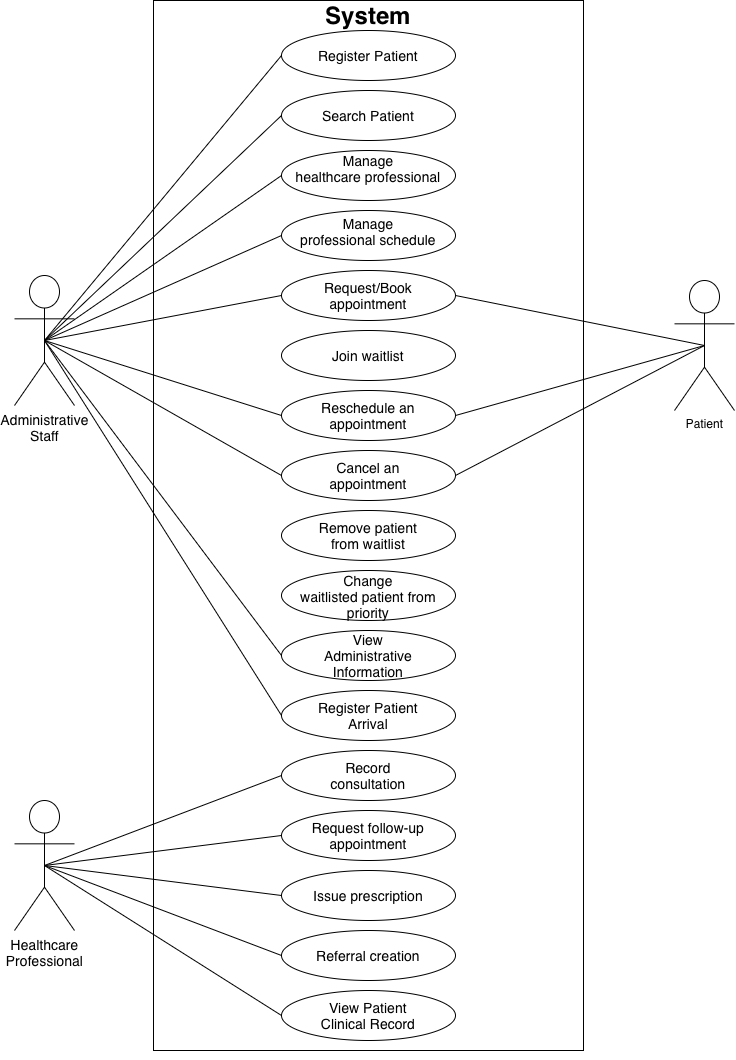

The diagram above was exported from draw.io. Its source (the exported page's mxGraphModel, read from the mxfile embedded in the PNG):
<mxGraphModel dx="1437" dy="1055" grid="1" gridSize="10" guides="1" tooltips="1" connect="1" arrows="1" fold="1" page="1" pageScale="1" pageWidth="827" pageHeight="1169" math="0" shadow="0">
  <root>
    <mxCell id="0" />
    <mxCell id="1" parent="0" />
    <mxCell id="2" parent="1" style="rounded=0;whiteSpace=wrap;html=1;" value="" vertex="1">
      <mxGeometry height="1050" width="430" x="193" y="20" as="geometry" />
    </mxCell>
    <mxCell id="3" parent="1" style="text;html=1;whiteSpace=wrap;strokeColor=none;fillColor=none;align=center;verticalAlign=middle;rounded=0;" value="&lt;b&gt;&lt;font style=&quot;font-size: 24px;&quot;&gt;System&lt;/font&gt;&lt;/b&gt;" vertex="1">
      <mxGeometry height="30" width="60" x="378" y="20" as="geometry" />
    </mxCell>
    <mxCell id="4" parent="1" style="ellipse;whiteSpace=wrap;html=1;shapeInside=1;align=center;" value="&lt;font style=&quot;font-size: 14px;&quot;&gt;Register Patient&lt;/font&gt;" vertex="1">
      <mxGeometry height="50" width="174" x="321" y="50" as="geometry" />
    </mxCell>
    <mxCell id="5" parent="1" style="ellipse;whiteSpace=wrap;html=1;shapeInside=1;align=center;" value="&lt;font style=&quot;font-size: 14px;&quot;&gt;Referral creation&lt;/font&gt;" vertex="1">
      <mxGeometry height="50" width="174" x="321" y="950" as="geometry" />
    </mxCell>
    <mxCell id="6" parent="1" style="ellipse;whiteSpace=wrap;html=1;shapeInside=1;align=center;" value="&lt;font style=&quot;font-size: 14px;&quot;&gt;Record consultation&lt;/font&gt;" vertex="1">
      <mxGeometry height="50" width="174" x="321" y="770" as="geometry" />
    </mxCell>
    <mxCell id="7" parent="1" style="ellipse;whiteSpace=wrap;html=1;shapeInside=1;align=center;" value="&lt;font style=&quot;font-size: 14px;&quot;&gt;Issue prescription&lt;/font&gt;" vertex="1">
      <mxGeometry height="50" width="174" x="321" y="890" as="geometry" />
    </mxCell>
    <mxCell id="8" parent="1" style="ellipse;whiteSpace=wrap;html=1;shapeInside=1;align=center;" value="&lt;font style=&quot;font-size: 14px;&quot;&gt;Manage healthcare professional&lt;/font&gt;" vertex="1">
      <mxGeometry height="50" width="174" x="321" y="170" as="geometry" />
    </mxCell>
    <mxCell id="9" parent="1" style="ellipse;whiteSpace=wrap;html=1;shapeInside=1;align=center;" value="&lt;font style=&quot;font-size: 14px;&quot;&gt;Manage professional schedule&lt;/font&gt;" vertex="1">
      <mxGeometry height="50" width="174" x="321" y="230" as="geometry" />
    </mxCell>
    <mxCell id="10" parent="1" style="ellipse;whiteSpace=wrap;html=1;shapeInside=1;align=center;" value="&lt;font style=&quot;font-size: 14px;&quot;&gt;Request follow-up appointment&lt;/font&gt;" vertex="1">
      <mxGeometry height="50" width="174" x="321" y="830" as="geometry" />
    </mxCell>
    <mxCell id="11" parent="1" style="ellipse;whiteSpace=wrap;html=1;shapeInside=1;align=center;" value="&lt;span style=&quot;font-size: 14px;&quot;&gt;Search Patient&lt;/span&gt;" vertex="1">
      <mxGeometry height="50" width="174" x="321" y="110" as="geometry" />
    </mxCell>
    <mxCell id="12" parent="1" style="ellipse;whiteSpace=wrap;html=1;shapeInside=1;align=center;" value="&lt;font style=&quot;font-size: 14px;&quot;&gt;Register Patient Arrival&lt;/font&gt;" vertex="1">
      <mxGeometry height="50" width="174" x="321" y="710" as="geometry" />
    </mxCell>
    <mxCell id="13" parent="1" style="ellipse;whiteSpace=wrap;html=1;shapeInside=1;align=center;" value="&lt;font style=&quot;font-size: 14px;&quot;&gt;View Patient Clinical Record&lt;/font&gt;" vertex="1">
      <mxGeometry height="50" width="174" x="321" y="1010" as="geometry" />
    </mxCell>
    <mxCell id="14" parent="1" style="ellipse;whiteSpace=wrap;html=1;shapeInside=1;align=center;" value="&lt;font style=&quot;font-size: 14px;&quot;&gt;View Administrative Information&lt;/font&gt;" vertex="1">
      <mxGeometry height="50" width="174" x="321" y="650" as="geometry" />
    </mxCell>
    <mxCell id="15" parent="1" style="ellipse;whiteSpace=wrap;html=1;shapeInside=1;align=center;" value="&lt;font style=&quot;font-size: 14px;&quot;&gt;Request/Book appointment&lt;/font&gt;" vertex="1">
      <mxGeometry height="50" width="174" x="321" y="290" as="geometry" />
    </mxCell>
    <mxCell id="16" parent="1" style="ellipse;whiteSpace=wrap;html=1;shapeInside=1;align=center;" value="&lt;font style=&quot;font-size: 14px;&quot;&gt;Reschedule an appointment&lt;/font&gt;" vertex="1">
      <mxGeometry height="50" width="174" x="321" y="410" as="geometry" />
    </mxCell>
    <mxCell id="17" parent="1" style="ellipse;whiteSpace=wrap;html=1;shapeInside=1;align=center;" value="&lt;font style=&quot;font-size: 14px;&quot;&gt;Cancel an appointment&lt;/font&gt;" vertex="1">
      <mxGeometry height="50" width="174" x="321" y="470" as="geometry" />
    </mxCell>
    <mxCell id="18" edge="1" parent="1" source="21" style="rounded=0;orthogonalLoop=1;jettySize=auto;html=1;exitX=0.5;exitY=0.5;exitDx=0;exitDy=0;exitPerimeter=0;entryX=1;entryY=0.5;entryDx=0;entryDy=0;endArrow=none;endFill=0;" target="15">
      <mxGeometry relative="1" as="geometry" />
    </mxCell>
    <mxCell id="19" edge="1" parent="1" source="21" style="rounded=0;orthogonalLoop=1;jettySize=auto;html=1;exitX=0.5;exitY=0.5;exitDx=0;exitDy=0;exitPerimeter=0;entryX=1;entryY=0.5;entryDx=0;entryDy=0;endArrow=none;endFill=0;" target="16">
      <mxGeometry relative="1" as="geometry" />
    </mxCell>
    <mxCell id="20" edge="1" parent="1" source="21" style="rounded=0;orthogonalLoop=1;jettySize=auto;html=1;exitX=0.5;exitY=0.5;exitDx=0;exitDy=0;exitPerimeter=0;entryX=1;entryY=0.5;entryDx=0;entryDy=0;endArrow=none;endFill=0;" target="17">
      <mxGeometry relative="1" as="geometry" />
    </mxCell>
    <mxCell id="21" parent="1" style="shape=umlActor;verticalLabelPosition=bottom;verticalAlign=top;html=1;outlineConnect=0;" value="Patient" vertex="1">
      <mxGeometry height="130" width="60" x="714" y="300" as="geometry" />
    </mxCell>
    <mxCell id="22" edge="1" parent="1" source="26" style="rounded=0;orthogonalLoop=1;jettySize=auto;html=1;exitX=0.5;exitY=0.5;exitDx=0;exitDy=0;exitPerimeter=0;entryX=0;entryY=0.5;entryDx=0;entryDy=0;endArrow=none;endFill=0;" target="6">
      <mxGeometry relative="1" as="geometry" />
    </mxCell>
    <mxCell id="23" edge="1" parent="1" source="26" style="rounded=0;orthogonalLoop=1;jettySize=auto;html=1;exitX=0.5;exitY=0.5;exitDx=0;exitDy=0;exitPerimeter=0;entryX=0;entryY=0.5;entryDx=0;entryDy=0;endArrow=none;endFill=0;" target="10">
      <mxGeometry relative="1" as="geometry" />
    </mxCell>
    <mxCell id="24" edge="1" parent="1" source="26" style="rounded=0;orthogonalLoop=1;jettySize=auto;html=1;exitX=0.5;exitY=0.5;exitDx=0;exitDy=0;exitPerimeter=0;entryX=0;entryY=0.5;entryDx=0;entryDy=0;endArrow=none;endFill=0;" target="7">
      <mxGeometry relative="1" as="geometry" />
    </mxCell>
    <mxCell id="25" edge="1" parent="1" source="26" style="rounded=0;orthogonalLoop=1;jettySize=auto;html=1;exitX=0.5;exitY=0.5;exitDx=0;exitDy=0;exitPerimeter=0;entryX=0;entryY=0.5;entryDx=0;entryDy=0;endArrow=none;endFill=0;" target="13">
      <mxGeometry relative="1" as="geometry" />
    </mxCell>
    <mxCell id="26" parent="1" style="shape=umlActor;verticalLabelPosition=bottom;verticalAlign=top;html=1;outlineConnect=0;" value="&lt;span style=&quot;font-size: 14px;&quot;&gt;Healthcare&lt;/span&gt;&lt;div&gt;&lt;span style=&quot;font-size: 14px;&quot;&gt;Professional&lt;/span&gt;&lt;/div&gt;" vertex="1">
      <mxGeometry height="130" width="60" x="54" y="820" as="geometry" />
    </mxCell>
    <mxCell id="27" edge="1" parent="1" source="36" style="rounded=0;orthogonalLoop=1;jettySize=auto;html=1;exitX=0.5;exitY=0.5;exitDx=0;exitDy=0;exitPerimeter=0;entryX=0;entryY=0.5;entryDx=0;entryDy=0;endArrow=none;endFill=0;" target="4">
      <mxGeometry relative="1" as="geometry" />
    </mxCell>
    <mxCell id="28" edge="1" parent="1" source="36" style="rounded=0;orthogonalLoop=1;jettySize=auto;html=1;exitX=0.5;exitY=0.5;exitDx=0;exitDy=0;exitPerimeter=0;entryX=0;entryY=0.5;entryDx=0;entryDy=0;endArrow=none;endFill=0;" target="11">
      <mxGeometry relative="1" as="geometry" />
    </mxCell>
    <mxCell id="29" edge="1" parent="1" source="36" style="rounded=0;orthogonalLoop=1;jettySize=auto;html=1;exitX=0.5;exitY=0.5;exitDx=0;exitDy=0;exitPerimeter=0;entryX=0;entryY=0.5;entryDx=0;entryDy=0;endArrow=none;endFill=0;" target="8">
      <mxGeometry relative="1" as="geometry" />
    </mxCell>
    <mxCell id="30" edge="1" parent="1" source="36" style="rounded=0;orthogonalLoop=1;jettySize=auto;html=1;exitX=0.5;exitY=0.5;exitDx=0;exitDy=0;exitPerimeter=0;entryX=0;entryY=0.5;entryDx=0;entryDy=0;endArrow=none;endFill=0;" target="9">
      <mxGeometry relative="1" as="geometry" />
    </mxCell>
    <mxCell id="31" edge="1" parent="1" source="36" style="rounded=0;orthogonalLoop=1;jettySize=auto;html=1;exitX=0.5;exitY=0.5;exitDx=0;exitDy=0;exitPerimeter=0;entryX=0;entryY=0.5;entryDx=0;entryDy=0;endArrow=none;endFill=0;" target="15">
      <mxGeometry relative="1" as="geometry" />
    </mxCell>
    <mxCell id="32" edge="1" parent="1" source="36" style="rounded=0;orthogonalLoop=1;jettySize=auto;html=1;exitX=0.5;exitY=0.5;exitDx=0;exitDy=0;exitPerimeter=0;entryX=0;entryY=0.5;entryDx=0;entryDy=0;endArrow=none;endFill=0;" target="16">
      <mxGeometry relative="1" as="geometry" />
    </mxCell>
    <mxCell id="33" edge="1" parent="1" source="36" style="rounded=0;orthogonalLoop=1;jettySize=auto;html=1;exitX=0.5;exitY=0.5;exitDx=0;exitDy=0;exitPerimeter=0;entryX=0;entryY=0.5;entryDx=0;entryDy=0;endArrow=none;endFill=0;" target="17">
      <mxGeometry relative="1" as="geometry" />
    </mxCell>
    <mxCell id="34" edge="1" parent="1" source="36" style="rounded=0;orthogonalLoop=1;jettySize=auto;html=1;exitX=0.5;exitY=0.5;exitDx=0;exitDy=0;exitPerimeter=0;entryX=0;entryY=0.5;entryDx=0;entryDy=0;endArrow=none;endFill=0;" target="14">
      <mxGeometry relative="1" as="geometry" />
    </mxCell>
    <mxCell id="35" edge="1" parent="1" source="36" style="rounded=0;orthogonalLoop=1;jettySize=auto;html=1;exitX=0.5;exitY=0.5;exitDx=0;exitDy=0;exitPerimeter=0;entryX=0;entryY=0.5;entryDx=0;entryDy=0;endArrow=none;endFill=0;" target="12">
      <mxGeometry relative="1" as="geometry" />
    </mxCell>
    <mxCell id="36" parent="1" style="shape=umlActor;verticalLabelPosition=bottom;verticalAlign=top;html=1;outlineConnect=0;" value="&lt;font style=&quot;font-size: 14px;&quot;&gt;Administrative&lt;/font&gt;&lt;div&gt;&lt;font style=&quot;font-size: 14px;&quot;&gt;Staff&lt;/font&gt;&lt;/div&gt;" vertex="1">
      <mxGeometry height="130" width="60" x="54" y="295" as="geometry" />
    </mxCell>
    <mxCell id="37" edge="1" parent="1" source="5" style="rounded=0;orthogonalLoop=1;jettySize=auto;html=1;exitX=0;exitY=0.5;exitDx=0;exitDy=0;entryX=0.5;entryY=0.5;entryDx=0;entryDy=0;entryPerimeter=0;endArrow=none;endFill=0;" target="26">
      <mxGeometry relative="1" as="geometry" />
    </mxCell>
    <mxCell id="38" edge="1" parent="1" source="2" style="edgeStyle=orthogonalEdgeStyle;rounded=0;orthogonalLoop=1;jettySize=auto;html=1;innerLoopWaypoints=1;exitX=0.5;exitY=1;exitDx=0;exitDy=0;defaultLabelBackgroundColor=page;" target="2">
      <mxGeometry relative="1" as="geometry" />
    </mxCell>
    <mxCell id="39" parent="1" style="ellipse;whiteSpace=wrap;html=1;shapeInside=1;align=center;" value="&lt;font style=&quot;font-size: 14px;&quot;&gt;Join waitlist&lt;/font&gt;" vertex="1">
      <mxGeometry height="50" width="174" x="321" y="350" as="geometry" />
    </mxCell>
    <mxCell id="40" parent="1" style="ellipse;whiteSpace=wrap;html=1;shapeInside=1;align=center;" value="&lt;font style=&quot;font-size: 14px;&quot;&gt;Remove patient from waitlist&lt;/font&gt;" vertex="1">
      <mxGeometry height="50" width="174" x="321" y="530" as="geometry" />
    </mxCell>
    <mxCell id="41" parent="1" style="ellipse;whiteSpace=wrap;html=1;shapeInside=1;align=center;" value="&lt;span style=&quot;font-size: 14px;&quot;&gt;Change waitlisted patient from priority&lt;/span&gt;" vertex="1">
      <mxGeometry height="50" width="174" x="321" y="590" as="geometry" />
    </mxCell>
  </root>
</mxGraphModel>